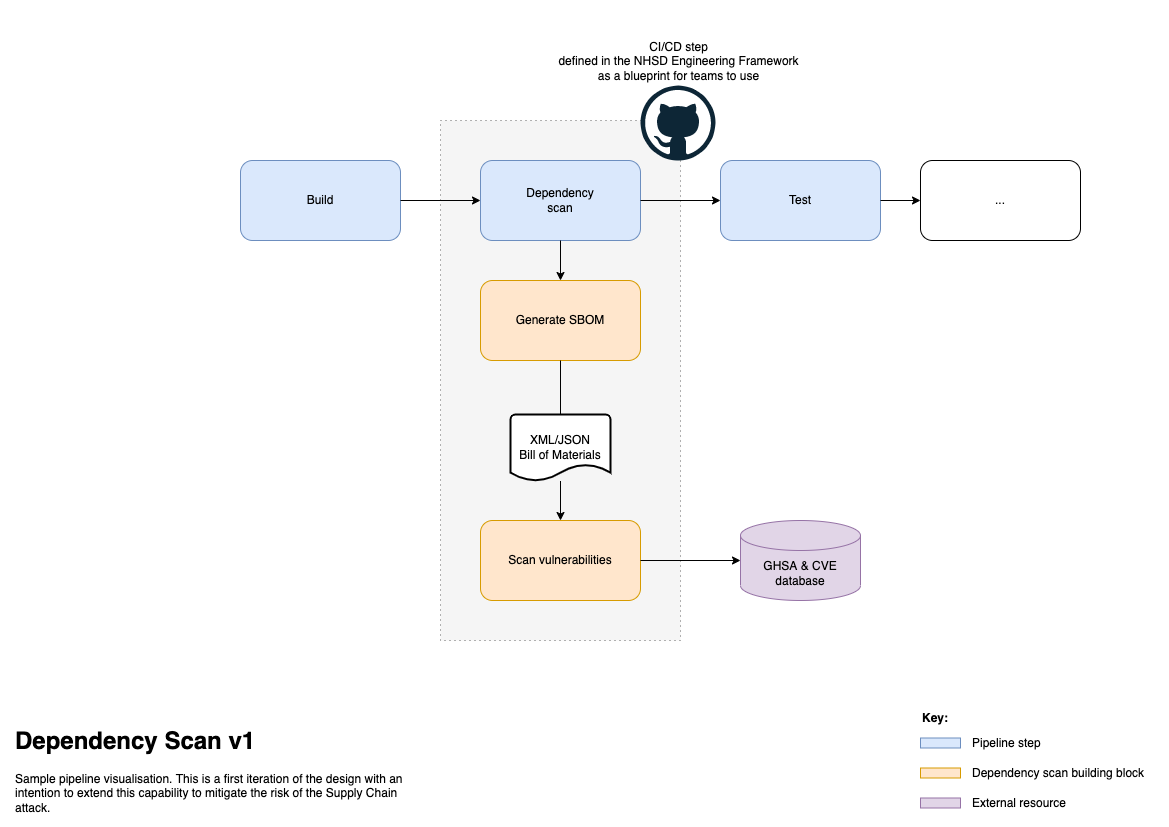

The diagram above was exported from draw.io. Its source (the exported page's mxGraphModel, read from the mxfile embedded in the PNG):
<mxGraphModel dx="1587" dy="913" grid="1" gridSize="10" guides="1" tooltips="1" connect="1" arrows="1" fold="1" page="1" pageScale="1" pageWidth="1169" pageHeight="827" math="0" shadow="0">
  <root>
    <mxCell id="ewmGo7nw9aTXkVQHuVVv-0" />
    <mxCell id="ewmGo7nw9aTXkVQHuVVv-1" parent="ewmGo7nw9aTXkVQHuVVv-0" />
    <mxCell id="vWwqDo7aCRJQ6AEjwAsw-0" value="" style="rounded=0;whiteSpace=wrap;html=1;fillColor=#f5f5f5;fontColor=#333333;strokeColor=#666666;dashed=1;dashPattern=1 4;" parent="ewmGo7nw9aTXkVQHuVVv-1" vertex="1">
      <mxGeometry x="440" y="120" width="240" height="520" as="geometry" />
    </mxCell>
    <mxCell id="ewmGo7nw9aTXkVQHuVVv-2" value="Build" style="rounded=1;whiteSpace=wrap;html=1;fillColor=#dae8fc;strokeColor=#6c8ebf;" parent="ewmGo7nw9aTXkVQHuVVv-1" vertex="1">
      <mxGeometry x="240" y="160" width="160" height="80" as="geometry" />
    </mxCell>
    <mxCell id="ewmGo7nw9aTXkVQHuVVv-3" value="Dependency&lt;br&gt;scan" style="rounded=1;whiteSpace=wrap;html=1;fillColor=#dae8fc;strokeColor=#6c8ebf;" parent="ewmGo7nw9aTXkVQHuVVv-1" vertex="1">
      <mxGeometry x="480" y="160" width="160" height="80" as="geometry" />
    </mxCell>
    <mxCell id="ewmGo7nw9aTXkVQHuVVv-4" value="Test" style="rounded=1;whiteSpace=wrap;html=1;fillColor=#dae8fc;strokeColor=#6c8ebf;" parent="ewmGo7nw9aTXkVQHuVVv-1" vertex="1">
      <mxGeometry x="720" y="160" width="160" height="80" as="geometry" />
    </mxCell>
    <mxCell id="ewmGo7nw9aTXkVQHuVVv-5" value="Generate SBOM" style="rounded=1;whiteSpace=wrap;html=1;fillColor=#ffe6cc;strokeColor=#d79b00;" parent="ewmGo7nw9aTXkVQHuVVv-1" vertex="1">
      <mxGeometry x="480" y="280" width="160" height="80" as="geometry" />
    </mxCell>
    <mxCell id="ewmGo7nw9aTXkVQHuVVv-6" value="Scan vulnerabilities" style="rounded=1;whiteSpace=wrap;html=1;fillColor=#ffe6cc;strokeColor=#d79b00;" parent="ewmGo7nw9aTXkVQHuVVv-1" vertex="1">
      <mxGeometry x="480" y="520" width="160" height="80" as="geometry" />
    </mxCell>
    <mxCell id="ewmGo7nw9aTXkVQHuVVv-7" value="" style="endArrow=classic;html=1;rounded=0;exitX=1;exitY=0.5;exitDx=0;exitDy=0;entryX=0;entryY=0.5;entryDx=0;entryDy=0;" parent="ewmGo7nw9aTXkVQHuVVv-1" source="ewmGo7nw9aTXkVQHuVVv-2" target="ewmGo7nw9aTXkVQHuVVv-3" edge="1">
      <mxGeometry width="50" height="50" relative="1" as="geometry">
        <mxPoint x="530" y="240" as="sourcePoint" />
        <mxPoint x="580" y="190" as="targetPoint" />
      </mxGeometry>
    </mxCell>
    <mxCell id="ewmGo7nw9aTXkVQHuVVv-8" value="" style="endArrow=classic;html=1;rounded=0;exitX=1;exitY=0.5;exitDx=0;exitDy=0;entryX=0;entryY=0.5;entryDx=0;entryDy=0;" parent="ewmGo7nw9aTXkVQHuVVv-1" source="ewmGo7nw9aTXkVQHuVVv-3" target="ewmGo7nw9aTXkVQHuVVv-4" edge="1">
      <mxGeometry width="50" height="50" relative="1" as="geometry">
        <mxPoint x="369.9999999999998" y="210" as="sourcePoint" />
        <mxPoint x="490" y="210" as="targetPoint" />
      </mxGeometry>
    </mxCell>
    <mxCell id="ewmGo7nw9aTXkVQHuVVv-9" value="" style="endArrow=classic;html=1;rounded=0;exitX=0.5;exitY=1;exitDx=0;exitDy=0;" parent="ewmGo7nw9aTXkVQHuVVv-1" source="ewmGo7nw9aTXkVQHuVVv-3" target="ewmGo7nw9aTXkVQHuVVv-5" edge="1">
      <mxGeometry width="50" height="50" relative="1" as="geometry">
        <mxPoint x="530" y="240" as="sourcePoint" />
        <mxPoint x="750" y="360" as="targetPoint" />
      </mxGeometry>
    </mxCell>
    <mxCell id="ewmGo7nw9aTXkVQHuVVv-10" value="" style="endArrow=classic;html=1;rounded=0;entryX=0.5;entryY=0;entryDx=0;entryDy=0;startArrow=none;" parent="ewmGo7nw9aTXkVQHuVVv-1" source="kqDR1eFXnxr_q35yCCbO-0" target="ewmGo7nw9aTXkVQHuVVv-6" edge="1">
      <mxGeometry width="50" height="50" relative="1" as="geometry">
        <mxPoint x="570" y="250" as="sourcePoint" />
        <mxPoint x="570" y="290" as="targetPoint" />
      </mxGeometry>
    </mxCell>
    <mxCell id="ewmGo7nw9aTXkVQHuVVv-12" value="" style="endArrow=classic;html=1;rounded=0;exitX=1;exitY=0.5;exitDx=0;exitDy=0;" parent="ewmGo7nw9aTXkVQHuVVv-1" source="ewmGo7nw9aTXkVQHuVVv-6" target="yeAJKPV0v-Qo1rDrXDan-0" edge="1">
      <mxGeometry width="50" height="50" relative="1" as="geometry">
        <mxPoint x="570" y="430" as="sourcePoint" />
        <mxPoint x="800" y="535" as="targetPoint" />
      </mxGeometry>
    </mxCell>
    <mxCell id="ewmGo7nw9aTXkVQHuVVv-14" value="" style="endArrow=classic;html=1;rounded=0;exitX=1;exitY=0.5;exitDx=0;exitDy=0;entryX=0;entryY=0.5;entryDx=0;entryDy=0;" parent="ewmGo7nw9aTXkVQHuVVv-1" edge="1" target="kqDR1eFXnxr_q35yCCbO-2" source="ewmGo7nw9aTXkVQHuVVv-4">
      <mxGeometry width="50" height="50" relative="1" as="geometry">
        <mxPoint x="919.9999999999998" y="199.41000000000008" as="sourcePoint" />
        <mxPoint x="960" y="200" as="targetPoint" />
      </mxGeometry>
    </mxCell>
    <mxCell id="ewmGo7nw9aTXkVQHuVVv-15" value="&lt;h1&gt;Dependency Scan v1&lt;/h1&gt;&lt;div&gt;Sample pipeline visualisation. This is a first iteration of the design with an intention to extend this capability to mitigate the risk of the Supply Chain attack.&lt;/div&gt;" style="text;html=1;strokeColor=none;fillColor=none;spacing=5;spacingTop=-20;whiteSpace=wrap;overflow=hidden;rounded=0;" parent="ewmGo7nw9aTXkVQHuVVv-1" vertex="1">
      <mxGeometry x="10" y="720.5" width="400" height="99.5" as="geometry" />
    </mxCell>
    <mxCell id="p6mkf9PDXB5pVb5lbZsg-0" value="CI/CD step&lt;br&gt;defined in the NHSD Engineering Framework&lt;br&gt;as a blueprint for teams to use" style="dashed=0;outlineConnect=0;html=1;align=center;labelPosition=center;verticalLabelPosition=top;verticalAlign=bottom;shape=mxgraph.weblogos.github" parent="ewmGo7nw9aTXkVQHuVVv-1" vertex="1">
      <mxGeometry x="640" y="85" width="75" height="75" as="geometry" />
    </mxCell>
    <mxCell id="yeAJKPV0v-Qo1rDrXDan-0" value="GHSA &amp;amp; CVE&lt;br&gt;database" style="shape=cylinder3;whiteSpace=wrap;html=1;boundedLbl=1;backgroundOutline=1;size=15;fillColor=#e1d5e7;strokeColor=#9673a6;" parent="ewmGo7nw9aTXkVQHuVVv-1" vertex="1">
      <mxGeometry x="740" y="520" width="120" height="80" as="geometry" />
    </mxCell>
    <mxCell id="kqDR1eFXnxr_q35yCCbO-0" value="XML/JSON&lt;br&gt;Bill of Materials" style="strokeWidth=2;html=1;shape=mxgraph.flowchart.document2;whiteSpace=wrap;size=0.25;" vertex="1" parent="ewmGo7nw9aTXkVQHuVVv-1">
      <mxGeometry x="510" y="414" width="100" height="66.5" as="geometry" />
    </mxCell>
    <mxCell id="kqDR1eFXnxr_q35yCCbO-1" value="" style="endArrow=none;html=1;rounded=0;entryX=0.5;entryY=0;entryDx=0;entryDy=0;" edge="1" parent="ewmGo7nw9aTXkVQHuVVv-1" source="ewmGo7nw9aTXkVQHuVVv-5" target="kqDR1eFXnxr_q35yCCbO-0">
      <mxGeometry width="50" height="50" relative="1" as="geometry">
        <mxPoint x="560" y="360" as="sourcePoint" />
        <mxPoint x="560" y="520" as="targetPoint" />
      </mxGeometry>
    </mxCell>
    <mxCell id="kqDR1eFXnxr_q35yCCbO-2" value="..." style="rounded=1;whiteSpace=wrap;html=1;gradientDirection=east;" vertex="1" parent="ewmGo7nw9aTXkVQHuVVv-1">
      <mxGeometry x="920" y="160" width="160" height="80" as="geometry" />
    </mxCell>
    <mxCell id="kqDR1eFXnxr_q35yCCbO-4" value="" style="rounded=0;whiteSpace=wrap;html=1;gradientDirection=east;fillColor=#dae8fc;strokeColor=#6c8ebf;" vertex="1" parent="ewmGo7nw9aTXkVQHuVVv-1">
      <mxGeometry x="920" y="737.5" width="40" height="10" as="geometry" />
    </mxCell>
    <mxCell id="kqDR1eFXnxr_q35yCCbO-5" value="Key:" style="text;html=1;strokeColor=none;fillColor=none;align=left;verticalAlign=middle;whiteSpace=wrap;rounded=0;fontStyle=1" vertex="1" parent="ewmGo7nw9aTXkVQHuVVv-1">
      <mxGeometry x="920" y="707.5" width="180" height="20" as="geometry" />
    </mxCell>
    <mxCell id="kqDR1eFXnxr_q35yCCbO-6" value="Pipeline step" style="text;html=1;strokeColor=none;fillColor=none;align=left;verticalAlign=middle;whiteSpace=wrap;rounded=0;" vertex="1" parent="ewmGo7nw9aTXkVQHuVVv-1">
      <mxGeometry x="970" y="732.5" width="190" height="20" as="geometry" />
    </mxCell>
    <mxCell id="kqDR1eFXnxr_q35yCCbO-7" value="" style="rounded=0;whiteSpace=wrap;html=1;gradientDirection=east;fillColor=#ffe6cc;strokeColor=#d79b00;" vertex="1" parent="ewmGo7nw9aTXkVQHuVVv-1">
      <mxGeometry x="920" y="767.5" width="40" height="10" as="geometry" />
    </mxCell>
    <mxCell id="kqDR1eFXnxr_q35yCCbO-8" value="Dependency scan building block" style="text;html=1;strokeColor=none;fillColor=none;align=left;verticalAlign=middle;whiteSpace=wrap;rounded=0;" vertex="1" parent="ewmGo7nw9aTXkVQHuVVv-1">
      <mxGeometry x="970" y="762.5" width="190" height="20" as="geometry" />
    </mxCell>
    <mxCell id="kqDR1eFXnxr_q35yCCbO-9" value="" style="rounded=0;whiteSpace=wrap;html=1;gradientDirection=east;fillColor=#e1d5e7;strokeColor=#9673a6;" vertex="1" parent="ewmGo7nw9aTXkVQHuVVv-1">
      <mxGeometry x="920" y="797.5" width="40" height="10" as="geometry" />
    </mxCell>
    <mxCell id="kqDR1eFXnxr_q35yCCbO-10" value="External resource" style="text;html=1;strokeColor=none;fillColor=none;align=left;verticalAlign=middle;whiteSpace=wrap;rounded=0;" vertex="1" parent="ewmGo7nw9aTXkVQHuVVv-1">
      <mxGeometry x="970" y="792.5" width="190" height="20" as="geometry" />
    </mxCell>
  </root>
</mxGraphModel>